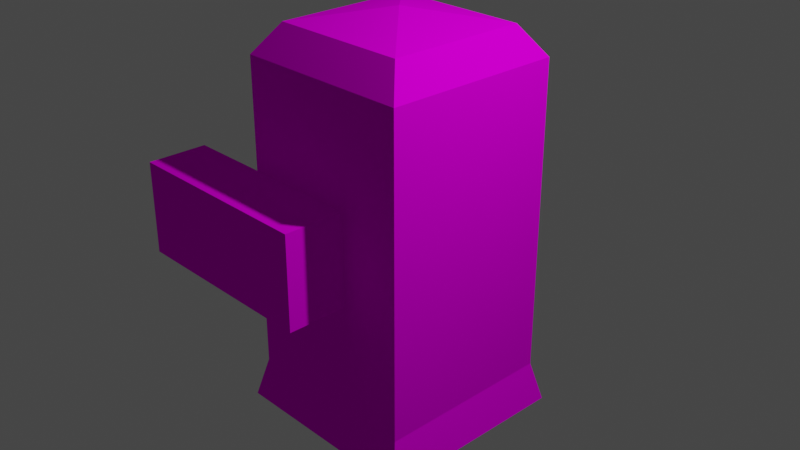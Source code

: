 # Source: blend.blend  (saved by Blender 3.0.42; exported with 4.5.12 LTS)
import bpy
from mathutils import Matrix  # noqa: F401  (used for matrix-valued properties, if any)

bpy.ops.wm.read_factory_settings(use_empty=True)
scene = bpy.context.scene
scene.name = 'Scene'

# ---- collections
col_collection = bpy.data.collections.new('Collection'); scene.collection.children.link(col_collection)

# ---- images (referenced by path relative to the original .blend; pixels are not part of the script)
import os
ASSET_DIR = os.environ.get("B2B_ASSET_DIR", "")  # directory of the original .blend (textures are referenced by path, not embedded)
HERE = os.path.dirname(os.path.abspath(__file__))  # packed textures are extracted next to this script under _unpacked/

def load_image(name, relpath, width, height, colorspace="sRGB"):
    """Load a texture the original file referenced (path relative to the .blend, or extracted next to this script)."""
    p = next((c for c in (os.path.join(HERE, relpath), os.path.join(ASSET_DIR, relpath)) if relpath and os.path.exists(c)), "")
    if p:
        img = bpy.data.images.load(p, check_existing=True)
        img.name = name
    else:  # same state as the original file: an image datablock whose file is absent (Cycles renders it pink)
        img = bpy.data.images.new(name, width, height)
        img.source = "FILE"
        img.filepath = "//" + (relpath or name)
    img.colorspace_settings.name = colorspace
    return img
img_low_poly__pallet_png = load_image('_low_poly__pallet.png', '_low_poly__pallet.png', 1024, 1024, 'sRGB')

# ---- materials (node trees are filled in below, after node groups)
mat_x = bpy.data.materials.new('Материал')
mat_x.use_transparent_shadow = False

# ---- material node trees
mat_x.use_nodes = True; mat_x.node_tree.nodes.clear()
_N = mat_x.node_tree.nodes; _L = mat_x.node_tree.links
n0 = _N.new('ShaderNodeOutputMaterial'); n0.name = 'Material Output'; n0.location = (300, 300)
n1 = _N.new('ShaderNodeBsdfDiffuse'); n1.name = 'Диффузный BSDF'; n1.location = (10, 300)
n2 = _N.new('ShaderNodeTexImage'); n2.name = 'Изображение-текстура'; n2.location = (-280, 280)
n2.image = img_low_poly__pallet_png
_L.new(n1.outputs[0], n0.inputs[0])
_L.new(n2.outputs[0], n1.inputs[0])
n0.is_active_output = True

# ---- world
world_world = bpy.data.worlds.new('World'); scene.world = world_world
world_world.use_nodes = True; world_world.node_tree.nodes.clear()
_N = world_world.node_tree.nodes; _L = world_world.node_tree.links
n0 = _N.new('ShaderNodeOutputWorld'); n0.name = 'World Output'; n0.location = (300, 300)
n1 = _N.new('ShaderNodeBackground'); n1.name = 'Background'; n1.location = (10, 300)
n1.inputs[0].default_value = (0.05088, 0.05088, 0.05088, 1.0)
_L.new(n1.outputs[0], n0.inputs[0])
n0.is_active_output = True
world_world.color = (0.05088, 0.05088, 0.05088)
world_world.use_sun_shadow = False
world_world.sun_shadow_jitter_overblur = 0.0

# ---- cameras
cam_camera = bpy.data.cameras.new('Camera')
cam_camera.clip_end = 100.0
cam_camera.ortho_scale = 7.314

# ---- lights
light_light = bpy.data.lights.new('Light', 'POINT')
light_light.transmission_factor = 0.0
light_light.energy = 1000.0
light_light.shadow_soft_size = 0.1
light_light.shadow_maximum_resolution = 0.006
light_light.use_absolute_resolution = True

# ---- meshes
me_cube = bpy.data.meshes.new('Cube')
me_cube.from_pydata([(0.773, -0.773, 1.188), (-0.773, -0.773, 1.188), (0.8543, -0.3207, 0.3615), (0.8543, -0.3207, 0.8417), (-1.0, -1.0, -1.0), (-1.0, -1.0, 1.0), (0.9997, -0.6693, 0.8417), (0.9997, -0.6693, 0.3615), (0.8543, -0.6693, 0.3615), (0.8543, -0.6693, 0.8417), (-1.0, 0.0, -1.0), (0.9997, -0.3207, 0.8417), (-1.0, 0.0, 1.0), (0.9997, -0.3207, 0.3615), (0.773, 0.0, 1.188), (-0.773, 0.0, 1.188), (-0.001179, -9.677e-06, 1.282), (-0.001437, -9.677e-06, 1.282), (-1.106, 0.0, -1.261), (1.106, 0.0, -1.261), (1.0, -1.0, 1.0), (1.0, -1.0, -1.0), (1.0, 0.0, 1.0), (1.0, 0.0, -1.0), (-1.106, -1.106, -1.261), (1.106, -1.106, -1.261), (0.2984, -1.0, 0.2984), (0.2984, -1.0, -0.2984), (-0.2984, -1.0, 0.2984), (-0.2984, -1.0, -0.2984), (-0.2984, -1.0, -0.2984), (-0.2984, -1.0, 0.2984), (0.2984, -1.0, 0.2984), (-0.2984, -1.664, -0.2984), (-0.2984, -1.664, 0.2984), (1.922, -1.0, 0.2984), (1.922, -1.0, -0.2984), (1.922, -1.664, 0.2984), (1.922, -1.664, -0.2984), (0.2984, -1.0, -0.2984), (0.2984, -1.664, -0.2984), (1.922, -1.0, -0.2984), (1.922, -1.664, -0.2984)], [], [(7, 13, 2, 8), (5, 20, 0, 1), (12, 5, 1, 15), (11, 6, 9, 3), (15, 1, 17), (4, 21, 20, 5), (21, 4, 24, 25), (23, 21, 25, 19), (4, 10, 18, 24), (2, 3, 9, 8), (13, 11, 3, 2), (0, 14, 16), (6, 7, 8, 9), (20, 22, 14, 0), (4, 5, 12, 10), (6, 11, 22, 20), (11, 13, 7, 6, 20, 21, 23, 22), (18, 19, 25, 24), (26, 28, 31, 32), (28, 29, 30, 31), (29, 27, 39, 30), (27, 26, 32, 39), (32, 31, 34, 37, 35), (31, 30, 33, 34), (41, 35, 37, 42), (39, 32, 35, 41), (38, 40, 33, 30, 39, 36), (38, 36, 41, 42), (36, 39, 41), (38, 42, 40), (40, 42, 37, 34, 33), (16, 17, 1, 0)])
_uv = me_cube.uv_layers.new(name='UVMap')
_uv.uv.foreach_set('vector', [0.9121, 0.6841, 0.9121, 0.6797, 0.9121, 0.6797, 0.9121, 0.6841, 0.9412, 0.7267, 0.9412, 0.6909, 0.9412, 0.6909, 0.9412, 0.7267, 0.9412, 0.6013, 0.9412, 0.5833, 0.9412, 0.5833, 0.9412, 0.6013, 0.9344, 0.6797, 0.9344, 0.6841, 0.9344, 0.6841, 0.9344, 0.6797, 0.9412, 0.6013, 0.9412, 0.5833, 0.9412, 0.6013, 0.9053, 0.7267, 0.9053, 0.6909, 0.9412, 0.6909, 0.9412, 0.7267, 0.9053, 0.6909, 0.9053, 0.7267, 0.9053, 0.7267, 0.9053, 0.6909, 0.9053, 0.673, 0.9053, 0.6909, 0.9053, 0.6909, 0.9053, 0.673, 0.9053, 0.5833, 0.9053, 0.6013, 0.9053, 0.6013, 0.9053, 0.5833, 0.7693, 0.9428, 0.8262, 0.9428, 0.8262, 0.9539, 0.7693, 0.9539, 0.9121, 0.6797, 0.9344, 0.6797, 0.9344, 0.6797, 0.9121, 0.6797, 0.9412, 0.6909, 0.9412, 0.673, 0.9412, 0.673, 0.9344, 0.6841, 0.9121, 0.6841, 0.9121, 0.6841, 0.9344, 0.6841, 0.9412, 0.6909, 0.9412, 0.673, 0.9412, 0.673, 0.9412, 0.6909, 0.9053, 0.5833, 0.9412, 0.5833, 0.9412, 0.6013, 0.9053, 0.6013, 0.9344, 0.6841, 0.9344, 0.6797, 0.9412, 0.673, 0.9412, 0.6909, 0.9344, 0.6797, 0.9121, 0.6797, 0.9121, 0.6841, 0.9344, 0.6841, 0.9412, 0.6909, 0.9053, 0.6909, 0.9053, 0.673, 0.9412, 0.673, 0.8695, 0.673, 0.9053, 0.673, 0.9053, 0.6909, 0.8695, 0.6909, 0.9341, 0.1284, 0.9341, 0.1895, 0.9341, 0.1895, 0.9341, 0.1284, 0.9341, 0.1895, 0.873, 0.1895, 0.873, 0.1895, 0.9341, 0.1895, 0.873, 0.1895, 0.873, 0.1284, 0.873, 0.1284, 0.873, 0.1895, 0.0, 0.0, 0.0, 0.0, 0.0, 0.0, 0.0, 0.0, 0.9341, 0.1284, 0.9341, 0.1895, 0.9341, 0.1895, 0.9341, 0.1284, 0.9341, 0.1284, 0.9341, 0.1895, 0.873, 0.1895, 0.873, 0.1895, 0.9341, 0.1895, 0.873, 0.1284, 0.9341, 0.1284, 0.9341, 0.1284, 0.873, 0.1284, 0.873, 0.1284, 0.9341, 0.1284, 0.9341, 0.1284, 0.873, 0.1284, 0.873, 0.1284, 0.873, 0.1284, 0.873, 0.1895, 0.873, 0.1895, 0.873, 0.1284, 0.873, 0.1284, 0.873, 0.1284, 0.873, 0.1284, 0.873, 0.1284, 0.873, 0.1284, 0.873, 0.1284, 0.873, 0.1284, 0.873, 0.1284, 0.873, 0.1284, 0.873, 0.1284, 0.873, 0.1284, 0.873, 0.1284, 0.873, 0.1284, 0.9341, 0.1284, 0.9341, 0.1895, 0.873, 0.1895, 0.9412, 0.673, 0.977, 0.673, 0.9412, 0.7267, 0.9412, 0.6909])
me_cube.materials.append(mat_x)
me_cube.use_remesh_preserve_volume = False
me_cube.use_remesh_preserve_attributes = False
me_cube.use_mirror_vertex_groups = False
me_cube.update()

# ---- objects
ob_cube = bpy.data.objects.new('Cube', me_cube)
ob_light = bpy.data.objects.new('Light', light_light)
ob_camera = bpy.data.objects.new('Camera', cam_camera)

# ---- transforms, parenting, visibility, modifiers, constraints
ob_cube.location = (0.0, 0.0, 0.0)
ob_cube.rotation_euler = (0.0, -0.0, -3.142)
ob_cube.scale = (1.0, 1.0, 1.716)
ob_cube.lock_rotations_4d = False
ob_cube.empty_display_type = 'ARROWS'
ob_cube.lineart.crease_threshold = 0.0
_m = ob_cube.modifiers.new('Симметрия', 'MIRROR')
_m.use_axis = (False, True, False)
ob_light.location = (4.076, 1.005, 5.904)
ob_light.rotation_euler = (0.6503, 0.05522, 1.866)
ob_light.lock_rotations_4d = False
ob_light.empty_display_type = 'ARROWS'
ob_light.color = (0.0, 0.0, 0.0, 0.0)
ob_light.lineart.crease_threshold = 0.0
ob_camera.location = (7.359, -6.926, 4.958)
ob_camera.rotation_euler = (1.109, 0.0, 0.8149)
ob_camera.lock_rotations_4d = False
ob_camera.empty_display_type = 'ARROWS'
ob_camera.color = (0.0, 0.0, 0.0, 0.0)
ob_camera.display_type = 'WIRE'
ob_camera.lineart.crease_threshold = 0.0

# ---- collection membership
col_collection.objects.link(ob_cube)
col_collection.objects.link(ob_light)
col_collection.objects.link(ob_camera)

# ---- scene / render settings (as saved in the file)
scene.camera = ob_camera
scene.frame_start = 1; scene.frame_end = 250; scene.frame_set(1)
scene.render.engine = 'BLENDER_EEVEE_NEXT'
scene.cycles.use_denoising = False
scene.cycles.samples = 128
scene.cycles.sampling_pattern = 'TABULATED_SOBOL'
scene.cycles.use_adaptive_sampling = False
scene.cycles.use_light_tree = False
scene.view_settings.view_transform = 'Filmic'
bpy.context.view_layer.update()
